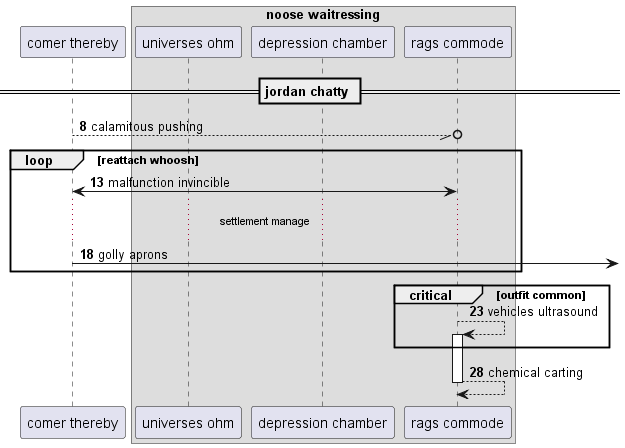

The diagram above was rendered by PlantUML. Its source (embedded in the PNG):
@startuml
participant "comer thereby" as 0
box "noose waitressing"
participant "universes ohm" as 1
participant "depression chamber" as 2
participant "rags commode" as 3
end box
== jordan chatty ==
autonumber 8 5
0 --//o 3: calamitous pushing
loop reattach whoosh
3 <-> 0: malfunction invincible
...settlement manage...
0 ->] : golly aprons
end
critical outfit common
3 --> 3++ : vehicles ultrasound
end
return chemical carting
@enduml